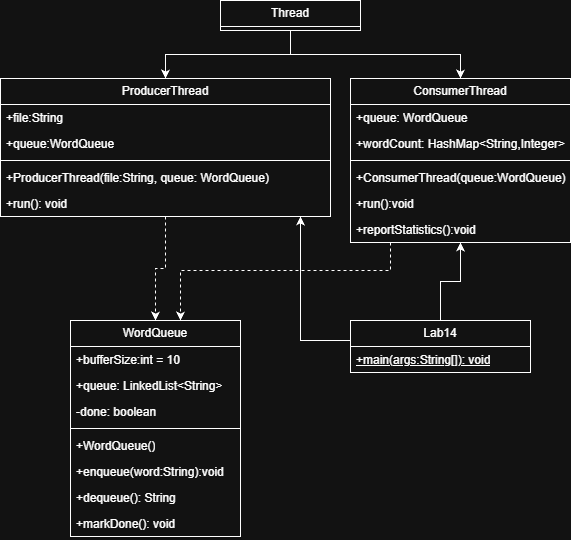

The diagram above was exported from draw.io. Its source (the exported page's mxGraphModel, read from the mxfile embedded in the PNG):
<mxGraphModel dx="1042" dy="561" grid="1" gridSize="10" guides="1" tooltips="1" connect="1" arrows="1" fold="1" page="1" pageScale="1" pageWidth="850" pageHeight="1100" math="0" shadow="0">
  <root>
    <mxCell id="0" />
    <mxCell id="1" parent="0" />
    <mxCell id="Pbe3FQ0sC3fRylW4YqHm-36" style="edgeStyle=orthogonalEdgeStyle;rounded=0;orthogonalLoop=1;jettySize=auto;html=1;" edge="1" parent="1" source="Pbe3FQ0sC3fRylW4YqHm-1" target="Pbe3FQ0sC3fRylW4YqHm-25">
      <mxGeometry relative="1" as="geometry" />
    </mxCell>
    <mxCell id="Pbe3FQ0sC3fRylW4YqHm-37" style="edgeStyle=orthogonalEdgeStyle;rounded=0;orthogonalLoop=1;jettySize=auto;html=1;" edge="1" parent="1" source="Pbe3FQ0sC3fRylW4YqHm-1" target="Pbe3FQ0sC3fRylW4YqHm-5">
      <mxGeometry relative="1" as="geometry" />
    </mxCell>
    <mxCell id="Pbe3FQ0sC3fRylW4YqHm-1" value="Thread" style="swimlane;fontStyle=0;childLayout=stackLayout;horizontal=1;startSize=26;fillColor=none;horizontalStack=0;resizeParent=1;resizeParentMax=0;resizeLast=0;collapsible=1;marginBottom=0;whiteSpace=wrap;html=1;" vertex="1" parent="1">
      <mxGeometry x="290" width="140" height="30" as="geometry" />
    </mxCell>
    <mxCell id="Pbe3FQ0sC3fRylW4YqHm-35" style="edgeStyle=orthogonalEdgeStyle;rounded=0;orthogonalLoop=1;jettySize=auto;html=1;dashed=1;" edge="1" parent="1" source="Pbe3FQ0sC3fRylW4YqHm-5" target="Pbe3FQ0sC3fRylW4YqHm-9">
      <mxGeometry relative="1" as="geometry">
        <Array as="points">
          <mxPoint x="460" y="270" />
          <mxPoint x="250" y="270" />
        </Array>
      </mxGeometry>
    </mxCell>
    <mxCell id="Pbe3FQ0sC3fRylW4YqHm-5" value="ConsumerThread" style="swimlane;fontStyle=0;childLayout=stackLayout;horizontal=1;startSize=26;fillColor=none;horizontalStack=0;resizeParent=1;resizeParentMax=0;resizeLast=0;collapsible=1;marginBottom=0;whiteSpace=wrap;html=1;" vertex="1" parent="1">
      <mxGeometry x="420" y="78" width="220" height="164" as="geometry" />
    </mxCell>
    <mxCell id="Pbe3FQ0sC3fRylW4YqHm-6" value="+queue: WordQueue" style="text;strokeColor=none;fillColor=none;align=left;verticalAlign=top;spacingLeft=4;spacingRight=4;overflow=hidden;rotatable=0;points=[[0,0.5],[1,0.5]];portConstraint=eastwest;whiteSpace=wrap;html=1;" vertex="1" parent="Pbe3FQ0sC3fRylW4YqHm-5">
      <mxGeometry y="26" width="220" height="26" as="geometry" />
    </mxCell>
    <mxCell id="Pbe3FQ0sC3fRylW4YqHm-7" value="+wordCount: HashMap&amp;lt;String,Integer&amp;gt;" style="text;strokeColor=none;fillColor=none;align=left;verticalAlign=top;spacingLeft=4;spacingRight=4;overflow=hidden;rotatable=0;points=[[0,0.5],[1,0.5]];portConstraint=eastwest;whiteSpace=wrap;html=1;" vertex="1" parent="Pbe3FQ0sC3fRylW4YqHm-5">
      <mxGeometry y="52" width="220" height="26" as="geometry" />
    </mxCell>
    <mxCell id="Pbe3FQ0sC3fRylW4YqHm-17" value="" style="line;strokeWidth=1;fillColor=none;align=left;verticalAlign=middle;spacingTop=-1;spacingLeft=3;spacingRight=3;rotatable=0;labelPosition=right;points=[];portConstraint=eastwest;strokeColor=inherit;" vertex="1" parent="Pbe3FQ0sC3fRylW4YqHm-5">
      <mxGeometry y="78" width="220" height="8" as="geometry" />
    </mxCell>
    <mxCell id="Pbe3FQ0sC3fRylW4YqHm-8" value="+ConsumerThread(queue:WordQueue)" style="text;strokeColor=none;fillColor=none;align=left;verticalAlign=top;spacingLeft=4;spacingRight=4;overflow=hidden;rotatable=0;points=[[0,0.5],[1,0.5]];portConstraint=eastwest;whiteSpace=wrap;html=1;" vertex="1" parent="Pbe3FQ0sC3fRylW4YqHm-5">
      <mxGeometry y="86" width="220" height="26" as="geometry" />
    </mxCell>
    <mxCell id="Pbe3FQ0sC3fRylW4YqHm-18" value="+run():void" style="text;strokeColor=none;fillColor=none;align=left;verticalAlign=top;spacingLeft=4;spacingRight=4;overflow=hidden;rotatable=0;points=[[0,0.5],[1,0.5]];portConstraint=eastwest;whiteSpace=wrap;html=1;" vertex="1" parent="Pbe3FQ0sC3fRylW4YqHm-5">
      <mxGeometry y="112" width="220" height="26" as="geometry" />
    </mxCell>
    <mxCell id="Pbe3FQ0sC3fRylW4YqHm-19" value="+reportStatistics():void" style="text;strokeColor=none;fillColor=none;align=left;verticalAlign=top;spacingLeft=4;spacingRight=4;overflow=hidden;rotatable=0;points=[[0,0.5],[1,0.5]];portConstraint=eastwest;whiteSpace=wrap;html=1;" vertex="1" parent="Pbe3FQ0sC3fRylW4YqHm-5">
      <mxGeometry y="138" width="220" height="26" as="geometry" />
    </mxCell>
    <mxCell id="Pbe3FQ0sC3fRylW4YqHm-9" value="WordQueue" style="swimlane;fontStyle=0;childLayout=stackLayout;horizontal=1;startSize=26;fillColor=none;horizontalStack=0;resizeParent=1;resizeParentMax=0;resizeLast=0;collapsible=1;marginBottom=0;whiteSpace=wrap;html=1;" vertex="1" parent="1">
      <mxGeometry x="140" y="320" width="170" height="216" as="geometry" />
    </mxCell>
    <mxCell id="Pbe3FQ0sC3fRylW4YqHm-10" value="+bufferSize:int = 10" style="text;strokeColor=none;fillColor=none;align=left;verticalAlign=top;spacingLeft=4;spacingRight=4;overflow=hidden;rotatable=0;points=[[0,0.5],[1,0.5]];portConstraint=eastwest;whiteSpace=wrap;html=1;" vertex="1" parent="Pbe3FQ0sC3fRylW4YqHm-9">
      <mxGeometry y="26" width="170" height="26" as="geometry" />
    </mxCell>
    <mxCell id="Pbe3FQ0sC3fRylW4YqHm-11" value="+queue: LinkedList&amp;lt;String&amp;gt;" style="text;strokeColor=none;fillColor=none;align=left;verticalAlign=top;spacingLeft=4;spacingRight=4;overflow=hidden;rotatable=0;points=[[0,0.5],[1,0.5]];portConstraint=eastwest;whiteSpace=wrap;html=1;" vertex="1" parent="Pbe3FQ0sC3fRylW4YqHm-9">
      <mxGeometry y="52" width="170" height="26" as="geometry" />
    </mxCell>
    <mxCell id="Pbe3FQ0sC3fRylW4YqHm-12" value="-done: boolean" style="text;strokeColor=none;fillColor=none;align=left;verticalAlign=top;spacingLeft=4;spacingRight=4;overflow=hidden;rotatable=0;points=[[0,0.5],[1,0.5]];portConstraint=eastwest;whiteSpace=wrap;html=1;" vertex="1" parent="Pbe3FQ0sC3fRylW4YqHm-9">
      <mxGeometry y="78" width="170" height="26" as="geometry" />
    </mxCell>
    <mxCell id="Pbe3FQ0sC3fRylW4YqHm-21" value="" style="line;strokeWidth=1;fillColor=none;align=left;verticalAlign=middle;spacingTop=-1;spacingLeft=3;spacingRight=3;rotatable=0;labelPosition=right;points=[];portConstraint=eastwest;strokeColor=inherit;" vertex="1" parent="Pbe3FQ0sC3fRylW4YqHm-9">
      <mxGeometry y="104" width="170" height="8" as="geometry" />
    </mxCell>
    <mxCell id="Pbe3FQ0sC3fRylW4YqHm-20" value="+WordQueue()" style="text;strokeColor=none;fillColor=none;align=left;verticalAlign=top;spacingLeft=4;spacingRight=4;overflow=hidden;rotatable=0;points=[[0,0.5],[1,0.5]];portConstraint=eastwest;whiteSpace=wrap;html=1;" vertex="1" parent="Pbe3FQ0sC3fRylW4YqHm-9">
      <mxGeometry y="112" width="170" height="26" as="geometry" />
    </mxCell>
    <mxCell id="Pbe3FQ0sC3fRylW4YqHm-22" value="+enqueue(word:String):void" style="text;strokeColor=none;fillColor=none;align=left;verticalAlign=top;spacingLeft=4;spacingRight=4;overflow=hidden;rotatable=0;points=[[0,0.5],[1,0.5]];portConstraint=eastwest;whiteSpace=wrap;html=1;" vertex="1" parent="Pbe3FQ0sC3fRylW4YqHm-9">
      <mxGeometry y="138" width="170" height="26" as="geometry" />
    </mxCell>
    <mxCell id="Pbe3FQ0sC3fRylW4YqHm-23" value="+dequeue(): String" style="text;strokeColor=none;fillColor=none;align=left;verticalAlign=top;spacingLeft=4;spacingRight=4;overflow=hidden;rotatable=0;points=[[0,0.5],[1,0.5]];portConstraint=eastwest;whiteSpace=wrap;html=1;" vertex="1" parent="Pbe3FQ0sC3fRylW4YqHm-9">
      <mxGeometry y="164" width="170" height="26" as="geometry" />
    </mxCell>
    <mxCell id="Pbe3FQ0sC3fRylW4YqHm-24" value="+markDone(): void" style="text;strokeColor=none;fillColor=none;align=left;verticalAlign=top;spacingLeft=4;spacingRight=4;overflow=hidden;rotatable=0;points=[[0,0.5],[1,0.5]];portConstraint=eastwest;whiteSpace=wrap;html=1;" vertex="1" parent="Pbe3FQ0sC3fRylW4YqHm-9">
      <mxGeometry y="190" width="170" height="26" as="geometry" />
    </mxCell>
    <mxCell id="Pbe3FQ0sC3fRylW4YqHm-31" style="edgeStyle=orthogonalEdgeStyle;rounded=0;orthogonalLoop=1;jettySize=auto;html=1;" edge="1" parent="1" source="Pbe3FQ0sC3fRylW4YqHm-13" target="Pbe3FQ0sC3fRylW4YqHm-5">
      <mxGeometry relative="1" as="geometry" />
    </mxCell>
    <mxCell id="Pbe3FQ0sC3fRylW4YqHm-32" style="edgeStyle=orthogonalEdgeStyle;rounded=0;orthogonalLoop=1;jettySize=auto;html=1;" edge="1" parent="1" source="Pbe3FQ0sC3fRylW4YqHm-13" target="Pbe3FQ0sC3fRylW4YqHm-25">
      <mxGeometry relative="1" as="geometry">
        <Array as="points">
          <mxPoint x="370" y="340" />
        </Array>
      </mxGeometry>
    </mxCell>
    <mxCell id="Pbe3FQ0sC3fRylW4YqHm-13" value="Lab14" style="swimlane;fontStyle=0;childLayout=stackLayout;horizontal=1;startSize=26;fillColor=none;horizontalStack=0;resizeParent=1;resizeParentMax=0;resizeLast=0;collapsible=1;marginBottom=0;whiteSpace=wrap;html=1;" vertex="1" parent="1">
      <mxGeometry x="420" y="320" width="180" height="52" as="geometry" />
    </mxCell>
    <mxCell id="Pbe3FQ0sC3fRylW4YqHm-14" value="&lt;u&gt;+main(args:String[]): void&lt;/u&gt;" style="text;strokeColor=none;fillColor=none;align=left;verticalAlign=top;spacingLeft=4;spacingRight=4;overflow=hidden;rotatable=0;points=[[0,0.5],[1,0.5]];portConstraint=eastwest;whiteSpace=wrap;html=1;" vertex="1" parent="Pbe3FQ0sC3fRylW4YqHm-13">
      <mxGeometry y="26" width="180" height="26" as="geometry" />
    </mxCell>
    <mxCell id="Pbe3FQ0sC3fRylW4YqHm-34" style="edgeStyle=orthogonalEdgeStyle;rounded=0;orthogonalLoop=1;jettySize=auto;html=1;dashed=1;" edge="1" parent="1" source="Pbe3FQ0sC3fRylW4YqHm-25" target="Pbe3FQ0sC3fRylW4YqHm-9">
      <mxGeometry relative="1" as="geometry" />
    </mxCell>
    <mxCell id="Pbe3FQ0sC3fRylW4YqHm-25" value="ProducerThread" style="swimlane;fontStyle=0;childLayout=stackLayout;horizontal=1;startSize=26;fillColor=none;horizontalStack=0;resizeParent=1;resizeParentMax=0;resizeLast=0;collapsible=1;marginBottom=0;whiteSpace=wrap;html=1;" vertex="1" parent="1">
      <mxGeometry x="70" y="78" width="330" height="138" as="geometry" />
    </mxCell>
    <mxCell id="Pbe3FQ0sC3fRylW4YqHm-26" value="+file:String" style="text;strokeColor=none;fillColor=none;align=left;verticalAlign=top;spacingLeft=4;spacingRight=4;overflow=hidden;rotatable=0;points=[[0,0.5],[1,0.5]];portConstraint=eastwest;whiteSpace=wrap;html=1;" vertex="1" parent="Pbe3FQ0sC3fRylW4YqHm-25">
      <mxGeometry y="26" width="330" height="26" as="geometry" />
    </mxCell>
    <mxCell id="Pbe3FQ0sC3fRylW4YqHm-27" value="+queue:WordQueue" style="text;strokeColor=none;fillColor=none;align=left;verticalAlign=top;spacingLeft=4;spacingRight=4;overflow=hidden;rotatable=0;points=[[0,0.5],[1,0.5]];portConstraint=eastwest;whiteSpace=wrap;html=1;" vertex="1" parent="Pbe3FQ0sC3fRylW4YqHm-25">
      <mxGeometry y="52" width="330" height="26" as="geometry" />
    </mxCell>
    <mxCell id="Pbe3FQ0sC3fRylW4YqHm-29" value="" style="line;strokeWidth=1;fillColor=none;align=left;verticalAlign=middle;spacingTop=-1;spacingLeft=3;spacingRight=3;rotatable=0;labelPosition=right;points=[];portConstraint=eastwest;strokeColor=inherit;" vertex="1" parent="Pbe3FQ0sC3fRylW4YqHm-25">
      <mxGeometry y="78" width="330" height="8" as="geometry" />
    </mxCell>
    <mxCell id="Pbe3FQ0sC3fRylW4YqHm-28" value="+ProducerThread(file:String, queue: WordQueue)" style="text;strokeColor=none;fillColor=none;align=left;verticalAlign=top;spacingLeft=4;spacingRight=4;overflow=hidden;rotatable=0;points=[[0,0.5],[1,0.5]];portConstraint=eastwest;whiteSpace=wrap;html=1;" vertex="1" parent="Pbe3FQ0sC3fRylW4YqHm-25">
      <mxGeometry y="86" width="330" height="26" as="geometry" />
    </mxCell>
    <mxCell id="Pbe3FQ0sC3fRylW4YqHm-30" value="+run(): void" style="text;strokeColor=none;fillColor=none;align=left;verticalAlign=top;spacingLeft=4;spacingRight=4;overflow=hidden;rotatable=0;points=[[0,0.5],[1,0.5]];portConstraint=eastwest;whiteSpace=wrap;html=1;" vertex="1" parent="Pbe3FQ0sC3fRylW4YqHm-25">
      <mxGeometry y="112" width="330" height="26" as="geometry" />
    </mxCell>
  </root>
</mxGraphModel>